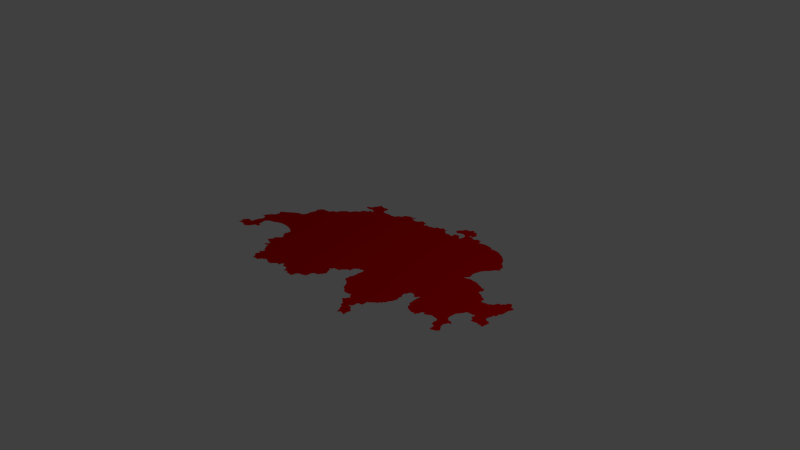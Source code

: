 # Source: schweiz.blend  (saved by Blender 2.63.0; exported with 4.5.12 LTS)
import bpy
from mathutils import Matrix  # noqa: F401  (used for matrix-valued properties, if any)

bpy.ops.wm.read_factory_settings(use_empty=True)
scene = bpy.context.scene
scene.name = 'Scene'

# ---- collections
col_collection_1 = bpy.data.collections.new('Collection 1'); scene.collection.children.link(col_collection_1)

# ---- materials (node trees are filled in below, after node groups)
mat_svgmat_001 = bpy.data.materials.new('SVGMat.001')
mat_svgmat_001.alpha_threshold = 0.0
mat_svgmat_001.use_transparent_shadow = False
mat_svgmat_001.diffuse_color = (0.6741, 0.0, 0.0, 1.0)
mat_svgmat_001.roughness = 0.5
mat_svgmat_001.line_color = (0.0, 0.0, 0.0, 1.0)

# ---- material node trees

# ---- world
world_world = bpy.data.worlds.new('World'); scene.world = world_world
world_world.color = (0.05088, 0.05088, 0.05088)
world_world.use_sun_shadow = False
world_world.sun_shadow_jitter_overblur = 0.0
world_world.cycles.sampling_method = 'MANUAL'
world_world.cycles.sample_map_resolution = 256

# ---- cameras
cam_camera = bpy.data.cameras.new('Camera')
cam_camera.clip_end = 100.0
cam_camera.lens = 35.0
cam_camera.sensor_width = 32.0
cam_camera.sensor_height = 18.0
cam_camera.ortho_scale = 7.314
cam_camera.dof.focus_distance = 0.0
cam_camera.dof.aperture_fstop = 128.0

# ---- lights
light_lamp = bpy.data.lights.new('Lamp', 'POINT')
light_lamp.transmission_factor = 0.0
light_lamp.cutoff_distance = 30.0
light_lamp.energy = 100.0
light_lamp.shadow_buffer_clip_start = 1.001
light_lamp.shadow_soft_size = 1.0
light_lamp.shadow_maximum_resolution = 0.006
light_lamp.use_absolute_resolution = True
light_lamp.cycles.use_multiple_importance_sampling = False

# ---- meshes
me_mesh = bpy.data.meshes.new('Mesh')
me_mesh.from_pydata([(0.4504, 1.393, 0.0), (0.431, 1.36, 0.0), (0.3621, 1.348, 0.0), (0.3416, 1.295, 0.0), (0.3028, 1.262, 0.0), (0.3032, 1.242, 0.0), (0.3036, 1.209, 0.0), (0.3614, 1.187, 0.0), (0.3693, 1.208, 0.0), (0.4354, 1.227, 0.0), (0.4831, 1.203, 0.0), (0.4946, 1.171, 0.0), (0.4968, 1.165, 0.0), (0.4824, 1.101, 0.0), (0.454, 1.104, 0.0), (0.44, 1.145, 0.0), (0.4084, 1.153, 0.0), (0.3585, 1.148, 0.0), (0.3449, 1.113, 0.0), (0.366, 1.092, 0.0), (0.328, 1.077, 0.0), (0.2917, 1.09, 0.0), (0.2669, 1.079, 0.0), (0.2418, 1.079, 0.0), (0.2238, 1.097, 0.0), (0.1994, 1.099, 0.0), (0.2052, 1.135, 0.0), (0.1872, 1.149, 0.0), (0.17, 1.142, 0.0), (0.1301, 1.163, 0.0), (0.1057, 1.155, 0.0), (0.09886, 1.13, 0.0), (0.06367, 1.126, 0.0), (0.03494, 1.115, 0.0), (0.0317, 1.089, 0.0), (0.01088, 1.079, 0.0), (-0.01067, 1.082, 0.0), (-0.03222, 1.075, 0.0), (-0.04227, 1.06, 0.0), (-0.05664, 1.06, 0.0), (-0.07459, 1.066, 0.0), (-0.1033, 1.066, 0.0), (-0.1313, 1.041, 0.0), (-0.1497, 1.058, 0.0), (-0.1425, 1.079, 0.0), (-0.1497, 1.101, 0.0), (-0.1787, 1.1, 0.0), (-0.2182, 1.117, 0.0), (-0.243, 1.102, 0.0), (-0.2639, 1.07, 0.0), (-0.2987, 1.045, 0.0), (-0.3421, 1.051, 0.0), (-0.3561, 1.062, 0.0), (-0.3781, 1.058, 0.0), (-0.387, 1.071, 0.0), (-0.3597, 1.099, 0.0), (-0.3597, 1.121, 0.0), (-0.3745, 1.108, 0.0), (-0.3863, 1.117, 0.0), (-0.4147, 1.087, 0.0), (-0.4316, 1.093, 0.0), (-0.4391, 1.107, 0.0), (-0.5357, 1.053, 0.0), (-0.5318, 1.01, 0.0), (-0.5971, 0.9799, 0.0), (-0.6, 0.9447, 0.0), (-0.6844, 0.9275, 0.0), (-0.7192, 0.9354, 0.0), (-0.791, 0.9231, 0.0), (-0.8467, 0.944, 0.0), (-0.8435, 0.9792, 0.0), (-0.8248, 1.018, 0.0), (-0.8776, 1.04, 0.0), (-0.9261, 1.024, 0.0), (-1.005, 1.045, 0.0), (-1.062, 0.9127, 0.0), (-1.114, 0.8883, 0.0), (-1.117, 0.8578, 0.0), (-1.046, 0.8506, 0.0), (-0.9828, 0.8646, 0.0), (-0.935, 0.8291, 0.0), (-0.9929, 0.8197, 0.0), (-1.001, 0.7845, 0.0), (-1.066, 0.7544, 0.0), (-1.077, 0.694, 0.0), (-1.131, 0.6642, 0.0), (-1.17, 0.5902, 0.0), (-1.217, 0.5802, 0.0), (-1.291, 0.5055, 0.0), (-1.297, 0.4592, 0.0), (-1.36, 0.4401, 0.0), (-1.374, 0.3956, 0.0), (-1.448, 0.3823, 0.0), (-1.499, 0.3823, 0.0), (-1.553, 0.3055, 0.0), (-1.53, 0.2775, 0.0), (-1.557, 0.1672, 0.0), (-1.546, 0.1144, 0.0), (-1.565, 0.09394, 0.0), (-1.567, 0.0925, 0.0), (-1.59, 0.06342, 0.0), (-1.642, 0.05911, 0.0), (-1.704, 0.0214, 0.0), (-1.867, -0.105, 0.0), (-1.835, -0.1492, 0.0), (-1.851, -0.2092, 0.0), (-1.896, -0.2454, 0.0), (-1.957, -0.3471, 0.0), (-1.901, -0.3478, 0.0), (-1.865, -0.3905, 0.0), (-1.905, -0.4885, 0.0), (-1.91, -0.5629, 0.0), (-1.989, -0.5546, 0.0), (-2.048, -0.6311, 0.0), (-2.013, -0.6448, 0.0), (-2.034, -0.6994, 0.0), (-1.938, -0.6882, 0.0), (-1.871, -0.7155, 0.0), (-1.816, -0.6735, 0.0), (-1.778, -0.6006, 0.0), (-1.719, -0.5905, 0.0), (-1.722, -0.546, 0.0), (-1.753, -0.5525, 0.0), (-1.77, -0.5151, 0.0), (-1.766, -0.4727, 0.0), (-1.783, -0.4656, 0.0), (-1.781, -0.4311, 0.0), (-1.735, -0.3848, 0.0), (-1.673, -0.3693, 0.0), (-1.61, -0.3345, 0.0), (-1.552, -0.3158, 0.0), (-1.472, -0.3119, 0.0), (-1.389, -0.3216, 0.0), (-1.304, -0.3524, 0.0), (-1.262, -0.3909, 0.0), (-1.271, -0.4164, 0.0), (-1.267, -0.4325, 0.0), (-1.285, -0.4559, 0.0), (-1.255, -0.5054, 0.0), (-1.216, -0.5349, 0.0), (-1.214, -0.5694, 0.0), (-1.277, -0.6311, 0.0), (-1.265, -0.6638, 0.0), (-1.273, -0.6882, 0.0), (-1.301, -0.7108, 0.0), (-1.293, -0.7381, 0.0), (-1.262, -0.741, 0.0), (-1.229, -0.7651, 0.0), (-1.198, -0.7629, 0.0), (-1.185, -0.7899, 0.0), (-1.218, -0.8107, 0.0), (-1.224, -0.8426, 0.0), (-1.191, -0.847, 0.0), (-1.17, -0.8261, 0.0), (-1.148, -0.839, 0.0), (-1.156, -0.8545, 0.0), (-1.128, -0.8836, 0.0), (-1.101, -0.927, 0.0), (-1.069, -0.9385, 0.0), (-1.07, -0.9866, 0.0), (-1.096, -0.9892, 0.0), (-1.105, -1.009, 0.0), (-1.069, -1.017, 0.0), (-1.066, -1.033, 0.0), (-1.079, -1.063, 0.0), (-1.077, -1.089, 0.0), (-1.035, -1.122, 0.0), (-1.025, -1.161, 0.0), (-0.9929, -1.152, 0.0), (-0.9613, -1.149, 0.0), (-0.9343, -1.159, 0.0), (-0.9282, -1.131, 0.0), (-0.9088, -1.119, 0.0), (-0.9081, -1.099, 0.0), (-0.879, -1.095, 0.0), (-0.8539, -1.07, 0.0), (-0.8395, -1.069, 0.0), (-0.828, -1.088, 0.0), (-0.8072, -1.086, 0.0), (-0.7677, -1.102, 0.0), (-0.7239, -1.095, 0.0), (-0.6991, -1.06, 0.0), (-0.6614, -1.033, 0.0), (-0.6205, -1.045, 0.0), (-0.6269, -1.02, 0.0), (-0.6082, -0.9834, 0.0), (-0.5906, -0.9831, 0.0), (-0.5731, -1.023, 0.0), (-0.5526, -1.029, 0.0), (-0.549, -1.02, 0.0), (-0.5012, -1.02, 0.0), (-0.4732, -1.048, 0.0), (-0.4754, -1.07, 0.0), (-0.4542, -1.088, 0.0), (-0.4161, -1.066, 0.0), (-0.4043, -1.082, 0.0), (-0.3716, -1.097, 0.0), (-0.3508, -1.085, 0.0), (-0.3411, -1.093, 0.0), (-0.3062, -1.098, 0.0), (-0.3019, -1.08, 0.0), (-0.2919, -1.053, 0.0), (-0.2944, -1.042, 0.0), (-0.2732, -1.005, 0.0), (-0.2376, -0.9931, 0.0), (-0.2093, -0.9924, 0.0), (-0.1931, -0.9759, 0.0), (-0.1719, -0.9766, 0.0), (-0.1629, -0.9403, 0.0), (-0.1608, -0.894, 0.0), (-0.1421, -0.8559, 0.0), (-0.1213, -0.8602, 0.0), (-0.0807, -0.838, 0.0), (-0.06346, -0.8064, 0.0), (-0.04551, -0.7974, 0.0), (-0.04802, -0.7877, 0.0), (-0.05089, -0.7723, 0.0), (-0.02432, -0.755, 0.0), (-0.03868, -0.7424, 0.0), (-0.06095, -0.7015, 0.0), (-0.07064, -0.6685, 0.0), (-0.07495, -0.6559, 0.0), (-0.09147, -0.6613, 0.0), (-0.1026, -0.6516, 0.0), (-0.07424, -0.6318, 0.0), (-0.05987, -0.5974, 0.0), (-0.02863, -0.6053, 0.0), (-0.01534, -0.5931, 0.0), (0.01483, -0.5956, 0.0), (0.03278, -0.5514, 0.0), (0.05541, -0.5334, 0.0), (0.07911, -0.5008, 0.0), (0.1114, -0.5051, 0.0), (0.1236, -0.4613, 0.0), (0.1093, -0.462, 0.0), (0.1301, -0.4214, 0.0), (0.1527, -0.4139, 0.0), (0.1581, -0.3981, 0.0), (0.1886, -0.3927, 0.0), (0.2044, -0.3941, 0.0), (0.2307, -0.3722, 0.0), (0.2515, -0.4088, 0.0), (0.2472, -0.4401, 0.0), (0.2407, -0.4842, 0.0), (0.2483, -0.5029, 0.0), (0.2465, -0.5381, 0.0), (0.2439, -0.5679, 0.0), (0.2249, -0.5931, 0.0), (0.2353, -0.6293, 0.0), (0.2263, -0.6595, 0.0), (0.2504, -0.6911, 0.0), (0.2834, -0.699, 0.0), (0.3283, -0.736, 0.0), (0.3474, -0.7715, 0.0), (0.3747, -0.8193, 0.0), (0.4185, -0.8405, 0.0), (0.4336, -0.8613, 0.0), (0.4616, -0.8793, 0.0), (0.4921, -0.8811, 0.0), (0.5273, -0.8742, 0.0), (0.5546, -0.8732, 0.0), (0.5693, -0.8599, 0.0), (0.5725, -0.8861, 0.0), (0.6135, -0.9206, 0.0), (0.5919, -0.9371, 0.0), (0.583, -0.9676, 0.0), (0.5517, -0.9945, 0.0), (0.5736, -1.007, 0.0), (0.5988, -1.025, 0.0), (0.6174, -1.045, 0.0), (0.6275, -1.051, 0.0), (0.6447, -1.051, 0.0), (0.6426, -1.073, 0.0), (0.658, -1.103, 0.0), (0.6709, -1.104, 0.0), (0.6957, -1.126, 0.0), (0.7, -1.153, 0.0), (0.7119, -1.162, 0.0), (0.7244, -1.179, 0.0), (0.7295, -1.201, 0.0), (0.7374, -1.214, 0.0), (0.7341, -1.22, 0.0), (0.741, -1.225, 0.0), (0.7499, -1.223, 0.0), (0.7672, -1.197, 0.0), (0.7812, -1.195, 0.0), (0.792, -1.208, 0.0), (0.8031, -1.207, 0.0), (0.8124, -1.197, 0.0), (0.8228, -1.21, 0.0), (0.8379, -1.216, 0.0), (0.8448, -1.205, 0.0), (0.8408, -1.191, 0.0), (0.8315, -1.187, 0.0), (0.8358, -1.178, 0.0), (0.8315, -1.148, 0.0), (0.8426, -1.128, 0.0), (0.8465, -1.11, 0.0), (0.8272, -1.092, 0.0), (0.8052, -1.082, 0.0), (0.7963, -1.066, 0.0), (0.7772, -1.046, 0.0), (0.7596, -1.041, 0.0), (0.7399, -1.054, 0.0), (0.737, -1.033, 0.0), (0.7672, -1.023, 0.0), (0.7722, -0.9723, 0.0), (0.7654, -0.9536, 0.0), (0.7826, -0.9324, 0.0), (0.8336, -0.926, 0.0), (0.8286, -0.894, 0.0), (0.8394, -0.8692, 0.0), (0.8207, -0.8556, 0.0), (0.8667, -0.8182, 0.0), (0.8968, -0.7866, 0.0), (0.9256, -0.7744, 0.0), (0.9385, -0.7381, 0.0), (0.9607, -0.7342, 0.0), (0.9611, -0.7137, 0.0), (0.9726, -0.6997, 0.0), (0.9844, -0.7033, 0.0), (0.9923, -0.6523, 0.0), (1.017, -0.6218, 0.0), (1.023, -0.5877, 0.0), (1.036, -0.5568, 0.0), (1.017, -0.5173, 0.0), (1.023, -0.4713, 0.0), (1.002, -0.4437, 0.0), (0.9956, -0.4088, 0.0), (1.017, -0.3769, 0.0), (1.03, -0.3327, 0.0), (1.067, -0.3298, 0.0), (1.102, -0.3377, 0.0), (1.112, -0.3693, 0.0), (1.144, -0.3664, 0.0), (1.171, -0.3255, 0.0), (1.185, -0.3298, 0.0), (1.176, -0.36, 0.0), (1.178, -0.3977, 0.0), (1.18, -0.4376, 0.0), (1.188, -0.4713, 0.0), (1.187, -0.5079, 0.0), (1.219, -0.5273, 0.0), (1.225, -0.5629, 0.0), (1.247, -0.5887, 0.0), (1.284, -0.6074, 0.0), (1.344, -0.6243, 0.0), (1.377, -0.616, 0.0), (1.408, -0.6318, 0.0), (1.413, -0.6031, 0.0), (1.428, -0.5755, 0.0), (1.431, -0.5496, 0.0), (1.455, -0.5212, 0.0), (1.46, -0.5413, 0.0), (1.477, -0.5525, 0.0), (1.501, -0.5439, 0.0), (1.526, -0.5342, 0.0), (1.534, -0.5198, 0.0), (1.557, -0.5101, 0.0), (1.578, -0.5105, 0.0), (1.611, -0.5184, 0.0), (1.641, -0.5162, 0.0), (1.666, -0.5363, 0.0), (1.668, -0.5607, 0.0), (1.665, -0.592, 0.0), (1.676, -0.6311, 0.0), (1.713, -0.6383, 0.0), (1.731, -0.6613, 0.0), (1.724, -0.7094, 0.0), (1.742, -0.7184, 0.0), (1.762, -0.7187, 0.0), (1.781, -0.7083, 0.0), (1.808, -0.7001, 0.0), (1.838, -0.6688, 0.0), (1.834, -0.653, 0.0), (1.817, -0.6361, 0.0), (1.802, -0.6085, 0.0), (1.791, -0.6067, 0.0), (1.785, -0.5952, 0.0), (1.789, -0.5808, 0.0), (1.776, -0.5647, 0.0), (1.781, -0.536, 0.0), (1.792, -0.527, 0.0), (1.8, -0.4903, 0.0), (1.81, -0.4896, 0.0), (1.827, -0.49, 0.0), (1.83, -0.4623, 0.0), (1.809, -0.4569, 0.0), (1.794, -0.4437, 0.0), (1.763, -0.4487, 0.0), (1.75, -0.4404, 0.0), (1.747, -0.4311, 0.0), (1.726, -0.4185, 0.0), (1.722, -0.3945, 0.0), (1.717, -0.3657, 0.0), (1.725, -0.3388, 0.0), (1.716, -0.3273, 0.0), (1.729, -0.3011, 0.0), (1.721, -0.2989, 0.0), (1.729, -0.2788, 0.0), (1.743, -0.2691, 0.0), (1.747, -0.2537, 0.0), (1.762, -0.2289, 0.0), (1.779, -0.2181, 0.0), (1.776, -0.203, 0.0), (1.792, -0.1772, 0.0), (1.808, -0.17, 0.0), (1.841, -0.174, 0.0), (1.854, -0.1668, 0.0), (1.873, -0.1772, 0.0), (1.876, -0.1675, 0.0), (1.895, -0.1503, 0.0), (1.9, -0.1743, 0.0), (1.895, -0.2127, 0.0), (1.905, -0.2264, 0.0), (1.938, -0.2418, 0.0), (1.929, -0.2476, 0.0), (1.937, -0.2566, 0.0), (1.935, -0.2734, 0.0), (1.968, -0.2702, 0.0), (1.979, -0.2767, 0.0), (2.014, -0.2576, 0.0), (2.018, -0.2706, 0.0), (2.04, -0.2601, 0.0), (2.048, -0.2727, 0.0), (2.059, -0.2734, 0.0), (2.077, -0.2601, 0.0), (2.094, -0.2831, 0.0), (2.115, -0.2681, 0.0), (2.115, -0.2347, 0.0), (2.124, -0.1758, 0.0), (2.105, -0.151, 0.0), (2.072, -0.1467, 0.0), (2.036, -0.1284, 0.0), (2.036, -0.09065, 0.0), (2.057, -0.03426, 0.0), (2.046, -0.02888, 0.0), (2.052, -0.01128, 0.0), (2.077, -0.01092, 0.0), (2.083, 0.001648, 0.0), (2.074, 0.04402, 0.0), (2.101, 0.06952, 0.0), (2.101, 0.08532, 0.0), (2.101, 0.08532, 0.0), (2.105, 0.1105, 0.0), (2.104, 0.1496, 0.0), (2.104, 0.1776, 0.0), (2.114, 0.1984, 0.0), (2.127, 0.2293, 0.0), (2.13, 0.2437, 0.0), (2.1, 0.2634, 0.0), (2.075, 0.2595, 0.0), (2.069, 0.2911, 0.0), (2.052, 0.3037, 0.0), (2.039, 0.3227, 0.0), (2.019, 0.3159, 0.0), (1.992, 0.3037, 0.0), (1.994, 0.2713, 0.0), (1.964, 0.2494, 0.0), (1.951, 0.2218, 0.0), (1.922, 0.2286, 0.0), (1.911, 0.2042, 0.0), (1.885, 0.1514, 0.0), (1.864, 0.1525, 0.0), (1.852, 0.1399, 0.0), (1.843, 0.1252, 0.0), (1.811, 0.1306, 0.0), (1.8, 0.1144, 0.0), (1.783, 0.1212, 0.0), (1.772, 0.1187, 0.0), (1.762, 0.1029, 0.0), (1.746, 0.1277, 0.0), (1.743, 0.1449, 0.0), (1.744, 0.1668, 0.0), (1.727, 0.1852, 0.0), (1.702, 0.1866, 0.0), (1.656, 0.2196, 0.0), (1.618, 0.2379, 0.0), (1.597, 0.2394, 0.0), (1.586, 0.2742, 0.0), (1.609, 0.2983, 0.0), (1.607, 0.3227, 0.0), (1.586, 0.3295, 0.0), (1.593, 0.3493, 0.0), (1.586, 0.3586, 0.0), (1.558, 0.3475, 0.0), (1.533, 0.3547, 0.0), (1.51, 0.3715, 0.0), (1.487, 0.3679, 0.0), (1.478, 0.3852, 0.0), (1.456, 0.3852, 0.0), (1.446, 0.3945, 0.0), (1.424, 0.3988, 0.0), (1.4, 0.4064, 0.0), (1.379, 0.4039, 0.0), (1.35, 0.4024, 0.0), (1.322, 0.4107, 0.0), (1.29, 0.4049, 0.0), (1.27, 0.3931, 0.0), (1.234, 0.3841, 0.0), (1.225, 0.3942, 0.0), (1.253, 0.4179, 0.0), (1.269, 0.4376, 0.0), (1.267, 0.4649, 0.0), (1.251, 0.5008, 0.0), (1.248, 0.5489, 0.0), (1.265, 0.5978, 0.0), (1.267, 0.6215, 0.0), (1.287, 0.6617, 0.0), (1.298, 0.6797, 0.0), (1.308, 0.6955, 0.0), (1.343, 0.7278, 0.0), (1.352, 0.7529, 0.0), (1.362, 0.7676, 0.0), (1.377, 0.7856, 0.0), (1.394, 0.8018, 0.0), (1.423, 0.8197, 0.0), (1.414, 0.8463, 0.0), (1.402, 0.8467, 0.0), (1.399, 0.8775, 0.0), (1.406, 0.8908, 0.0), (1.401, 0.9063, 0.0), (1.382, 0.9192, 0.0), (1.37, 0.9429, 0.0), (1.35, 0.9519, 0.0), (1.327, 0.9648, 0.0), (1.296, 1.031, 0.0), (1.267, 1.065, 0.0), (1.196, 1.121, 0.0), (1.113, 1.163, 0.0), (1.086, 1.171, 0.0), (1.059, 1.179, 0.0), (1.001, 1.179, 0.0), (0.9252, 1.203, 0.0), (0.8555, 1.21, 0.0), (0.8056, 1.206, 0.0), (0.7647, 1.187, 0.0), (0.7381, 1.198, 0.0), (0.7327, 1.226, 0.0), (0.7395, 1.242, 0.0), (0.6562, 1.242, 0.0), (0.6562, 1.228, 0.0), (0.6314, 1.21, 0.0), (0.5812, 1.227, 0.0), (0.5812, 1.242, 0.0), (0.5808, 1.266, 0.0), (0.5944, 1.302, 0.0), (0.5794, 1.331, 0.0), (0.5546, 1.344, 0.0), (0.5363, 1.38, 0.0), (0.4903, 1.368, 0.0), (0.4824, 1.393, 0.0), (0.5474, 1.26, 0.0), (0.5571, 1.256, 0.0), (0.5639, 1.245, 0.0), (0.5636, 1.242, 0.0), (0.5625, 1.236, 0.0), (0.5503, 1.235, 0.0), (0.5424, 1.224, 0.0), (0.5316, 1.228, 0.0), (0.5417, 1.242, 0.0), (0.5424, 1.243, 0.0), (0.5323, 1.254, 0.0), (0.9744, 1.184, 0.0), (0.9938, 1.172, 0.0), (0.9934, 1.171, 0.0), (0.9877, 1.159, 0.0), (0.969, 1.171, 0.0), (0.969, 1.171, 0.0)], [], [(1, 551, 0), (1, 550, 551), (550, 548, 549), (1, 548, 550), (2, 548, 1), (3, 548, 2), (3, 547, 548), (3, 546, 547), (3, 545, 546), (4, 545, 3), (4, 552, 545), (552, 553, 545), (553, 544, 545), (5, 552, 4), (5, 562, 552), (554, 544, 553), (5, 561, 562), (555, 544, 554), (5, 560, 561), (6, 560, 5), (6, 9, 560), (9, 559, 560), (556, 544, 555), (556, 543, 544), (541, 539, 540), (541, 538, 539), (557, 543, 556), (558, 543, 557), (542, 538, 541), (9, 558, 559), (558, 542, 543), (6, 8, 9), (10, 558, 9), (542, 537, 538), (10, 542, 558), (10, 537, 542), (535, 533, 534), (7, 8, 6), (536, 533, 535), (536, 563, 533), (563, 532, 533), (11, 537, 10), (11, 536, 537), (11, 563, 536), (11, 568, 563), (564, 532, 563), (564, 531, 532), (564, 530, 531), (565, 530, 564), (12, 568, 11), (12, 567, 568), (566, 530, 565), (566, 529, 530), (12, 566, 567), (13, 566, 12), (30, 28, 29), (566, 528, 529), (13, 528, 566), (31, 28, 30), (17, 15, 16), (28, 26, 27), (18, 15, 17), (18, 14, 15), (31, 26, 28), (31, 25, 26), (32, 25, 31), (33, 25, 32), (57, 55, 56), (13, 527, 528), (48, 46, 47), (59, 57, 58), (34, 25, 33), (19, 14, 18), (59, 55, 57), (62, 60, 61), (19, 13, 14), (49, 46, 48), (46, 44, 45), (19, 527, 13), (49, 44, 46), (34, 24, 25), (59, 54, 55), (34, 23, 24), (62, 59, 60), (20, 527, 19), (22, 20, 21), (35, 23, 34), (62, 54, 59), (37, 35, 36), (49, 43, 44), (37, 23, 35), (37, 22, 23), (37, 20, 22), (37, 527, 20), (38, 527, 37), (62, 53, 54), (50, 43, 49), (41, 39, 40), (42, 39, 41), (38, 526, 527), (53, 51, 52), (42, 38, 39), (42, 526, 38), (62, 51, 53), (50, 42, 43), (63, 51, 62), (63, 50, 51), (75, 73, 74), (63, 42, 50), (63, 526, 42), (73, 71, 72), (63, 525, 526), (75, 71, 73), (75, 70, 71), (64, 525, 63), (65, 525, 64), (75, 69, 70), (65, 524, 525), (65, 523, 524), (66, 523, 65), (75, 68, 69), (66, 522, 523), (68, 66, 67), (68, 522, 66), (75, 522, 68), (75, 521, 522), (76, 521, 75), (76, 520, 521), (76, 519, 520), (77, 79, 76), (79, 519, 76), (79, 518, 519), (77, 78, 79), (80, 518, 79), (80, 517, 518), (80, 516, 517), (81, 516, 80), (82, 516, 81), (82, 515, 516), (82, 514, 515), (82, 513, 514), (83, 513, 82), (83, 512, 513), (84, 512, 83), (84, 511, 512), (84, 510, 511), (84, 509, 510), (85, 509, 84), (85, 508, 509), (86, 508, 85), (86, 507, 508), (86, 506, 507), (86, 505, 506), (87, 505, 86), (88, 505, 87), (88, 504, 505), (89, 504, 88), (89, 503, 504), (89, 502, 503), (90, 502, 89), (91, 502, 90), (91, 501, 502), (91, 500, 501), (497, 495, 496), (494, 492, 493), (498, 495, 497), (495, 492, 494), (498, 492, 495), (498, 491, 492), (92, 500, 91), (498, 490, 491), (92, 499, 500), (499, 490, 498), (499, 489, 490), (499, 488, 489), (92, 488, 499), (94, 92, 93), (94, 488, 92), (488, 486, 487), (94, 486, 488), (485, 483, 484), (94, 485, 486), (485, 482, 483), (94, 482, 485), (94, 481, 482), (94, 480, 481), (455, 453, 454), (456, 453, 455), (95, 480, 94), (457, 453, 456), (457, 452, 453), (95, 479, 480), (457, 451, 452), (96, 479, 95), (96, 478, 479), (458, 451, 457), (451, 449, 450), (458, 449, 451), (459, 449, 458), (459, 448, 449), (96, 477, 478), (96, 476, 477), (459, 447, 448), (461, 459, 460), (461, 447, 459), (96, 475, 476), (462, 447, 461), (462, 446, 447), (96, 474, 475), (96, 473, 474), (462, 445, 446), (97, 473, 96), (97, 472, 473), (464, 462, 463), (464, 445, 462), (464, 444, 445), (97, 471, 472), (465, 444, 464), (467, 465, 466), (97, 470, 471), (467, 444, 465), (469, 467, 468), (470, 467, 469), (98, 470, 97), (470, 444, 467), (470, 443, 444), (98, 443, 470), (99, 443, 98), (100, 443, 99), (100, 442, 443), (100, 441, 442), (100, 440, 441), (101, 440, 100), (102, 440, 101), (102, 439, 440), (103, 439, 102), (103, 437, 439), (437, 438, 439), (103, 436, 437), (103, 435, 436), (103, 434, 435), (103, 433, 434), (104, 433, 103), (104, 432, 433), (104, 411, 432), (411, 431, 432), (105, 411, 104), (105, 408, 411), (408, 410, 411), (412, 431, 411), (412, 430, 431), (105, 406, 408), (406, 407, 408), (409, 410, 408), (105, 405, 406), (413, 430, 412), (413, 429, 430), (105, 404, 405), (105, 403, 404), (106, 403, 105), (414, 429, 413), (106, 402, 403), (415, 429, 414), (106, 401, 402), (415, 426, 429), (426, 428, 429), (416, 426, 415), (107, 130, 106), (130, 131, 106), (131, 401, 106), (417, 421, 416), (421, 426, 416), (131, 400, 401), (418, 421, 417), (418, 419, 421), (419, 420, 421), (422, 423, 421), (423, 426, 421), (424, 426, 423), (424, 425, 426), (427, 428, 426), (131, 399, 400), (131, 398, 399), (131, 397, 398), (131, 396, 397), (132, 335, 131), (335, 396, 131), (107, 129, 130), (133, 335, 132), (133, 331, 335), (331, 332, 335), (332, 334, 335), (336, 396, 335), (336, 395, 396), (133, 330, 331), (337, 395, 336), (133, 329, 330), (107, 108, 129), (108, 128, 129), (333, 334, 332), (337, 394, 395), (109, 128, 108), (134, 240, 133), (240, 329, 133), (338, 394, 337), (338, 393, 394), (109, 127, 128), (134, 238, 240), (238, 239, 240), (241, 329, 240), (241, 328, 329), (109, 126, 127), (110, 126, 109), (135, 238, 134), (135, 237, 238), (338, 392, 393), (339, 392, 338), (135, 236, 237), (242, 328, 241), (242, 327, 328), (135, 235, 236), (136, 235, 135), (339, 391, 392), (136, 234, 235), (110, 125, 126), (339, 390, 391), (137, 234, 136), (340, 390, 339), (243, 327, 242), (340, 389, 390), (243, 326, 327), (389, 387, 388), (340, 387, 389), (138, 234, 137), (340, 386, 387), (234, 232, 233), (138, 231, 234), (231, 232, 234), (340, 385, 386), (110, 124, 125), (243, 325, 326), (341, 384, 340), (384, 385, 340), (110, 123, 124), (244, 325, 243), (111, 123, 110), (341, 383, 384), (341, 358, 383), (358, 359, 383), (359, 382, 383), (138, 230, 231), (245, 325, 244), (139, 230, 138), (342, 358, 341), (342, 352, 358), (352, 357, 358), (360, 361, 359), (361, 382, 359), (111, 122, 123), (362, 382, 361), (245, 324, 325), (352, 356, 357), (342, 351, 352), (353, 356, 352), (362, 381, 382), (343, 351, 342), (139, 229, 230), (353, 355, 356), (140, 229, 139), (362, 380, 381), (363, 380, 362), (246, 324, 245), (354, 355, 353), (122, 120, 121), (343, 350, 351), (140, 227, 229), (227, 228, 229), (111, 120, 122), (113, 111, 112), (246, 323, 324), (364, 380, 363), (113, 120, 111), (344, 350, 343), (364, 379, 380), (247, 323, 246), (141, 227, 140), (344, 349, 350), (364, 378, 379), (247, 322, 323), (345, 349, 344), (113, 119, 120), (365, 378, 364), (141, 225, 227), (225, 226, 227), (248, 322, 247), (365, 377, 378), (141, 224, 225), (113, 118, 119), (345, 347, 349), (347, 348, 349), (365, 376, 377), (346, 347, 345), (365, 375, 376), (248, 321, 322), (249, 321, 248), (114, 118, 113), (142, 224, 141), (366, 375, 365), (142, 223, 224), (366, 374, 375), (367, 374, 366), (115, 118, 114), (142, 222, 223), (249, 319, 321), (319, 320, 321), (367, 373, 374), (222, 220, 221), (250, 319, 249), (142, 220, 222), (368, 373, 367), (143, 220, 142), (143, 219, 220), (368, 372, 373), (115, 116, 118), (116, 117, 118), (144, 219, 143), (251, 319, 250), (252, 319, 251), (252, 318, 319), (368, 371, 372), (144, 218, 219), (368, 370, 371), (369, 370, 368), (145, 218, 144), (252, 317, 318), (252, 316, 317), (253, 316, 252), (146, 218, 145), (253, 315, 316), (147, 148, 146), (148, 218, 146), (148, 217, 218), (148, 216, 217), (149, 216, 148), (254, 315, 253), (149, 215, 216), (254, 314, 315), (254, 313, 314), (149, 214, 215), (150, 214, 149), (150, 213, 214), (150, 212, 213), (151, 153, 150), (153, 212, 150), (254, 312, 313), (255, 312, 254), (151, 152, 153), (154, 212, 153), (154, 210, 212), (210, 211, 212), (155, 210, 154), (256, 312, 255), (156, 210, 155), (256, 261, 312), (261, 311, 312), (156, 209, 210), (256, 260, 261), (262, 311, 261), (257, 259, 256), (259, 260, 256), (262, 310, 311), (257, 258, 259), (157, 209, 156), (263, 310, 262), (157, 208, 209), (263, 309, 310), (264, 309, 263), (264, 308, 309), (158, 208, 157), (264, 307, 308), (265, 307, 264), (159, 208, 158), (159, 206, 208), (206, 207, 208), (265, 306, 307), (266, 306, 265), (266, 305, 306), (159, 186, 206), (186, 205, 206), (159, 185, 186), (187, 189, 186), (189, 204, 186), (204, 205, 186), (159, 184, 185), (160, 184, 159), (161, 184, 160), (189, 203, 204), (267, 305, 266), (189, 190, 203), (190, 202, 203), (268, 305, 267), (162, 184, 161), (163, 184, 162), (163, 182, 184), (182, 183, 184), (187, 188, 189), (191, 202, 190), (268, 304, 305), (269, 304, 268), (163, 181, 182), (269, 303, 304), (164, 181, 163), (303, 301, 302), (191, 201, 202), (270, 271, 269), (271, 303, 269), (303, 300, 301), (192, 201, 191), (272, 303, 271), (192, 194, 201), (194, 200, 201), (272, 300, 303), (164, 176, 181), (176, 180, 181), (165, 176, 164), (272, 299, 300), (192, 193, 194), (195, 200, 194), (165, 175, 176), (177, 178, 176), (178, 180, 176), (165, 174, 175), (273, 299, 272), (195, 197, 200), (197, 199, 200), (196, 197, 195), (273, 298, 299), (198, 199, 197), (179, 180, 178), (166, 173, 165), (173, 174, 165), (273, 297, 298), (166, 172, 173), (274, 297, 273), (275, 297, 274), (275, 296, 297), (166, 171, 172), (167, 171, 166), (276, 296, 275), (276, 295, 296), (167, 168, 171), (168, 169, 171), (169, 170, 171), (276, 294, 295), (277, 294, 276), (278, 294, 277), (278, 293, 294), (279, 293, 278), (279, 285, 293), (285, 292, 293), (285, 288, 292), (288, 291, 292), (279, 284, 285), (286, 288, 285), (279, 283, 284), (286, 287, 288), (289, 291, 288), (280, 283, 279), (289, 290, 291), (281, 283, 280), (282, 283, 281)])
me_mesh.materials.append(mat_svgmat_001)
me_mesh.use_remesh_preserve_volume = False
me_mesh.use_remesh_preserve_attributes = False
me_mesh.use_mirror_vertex_groups = False
me_mesh.update()

# ---- objects
ob_curve = bpy.data.objects.new('Curve', me_mesh)
ob_lamp = bpy.data.objects.new('Lamp', light_lamp)
ob_camera = bpy.data.objects.new('Camera', cam_camera)

# ---- transforms, parenting, visibility, modifiers, constraints
ob_curve.location = (0.0, 0.0, 0.002708)
ob_curve.lineart.crease_threshold = 0.0
ob_lamp.location = (4.076, 1.005, 5.904)
ob_lamp.rotation_euler = (0.6503, 0.05522, 1.866)
ob_lamp.lock_rotations_4d = False
ob_lamp.empty_display_type = 'ARROWS'
ob_lamp.color = (0.0, 0.0, 0.0, 0.0)
ob_lamp.lineart.crease_threshold = 0.0
ob_camera.location = (7.481, -6.508, 5.344)
ob_camera.rotation_euler = (1.109, 0.01082, 0.8149)
ob_camera.lock_rotations_4d = False
ob_camera.empty_display_type = 'ARROWS'
ob_camera.color = (0.0, 0.0, 0.0, 0.0)
ob_camera.display_type = 'WIRE'
ob_camera.lineart.crease_threshold = 0.0

# ---- collection membership
col_collection_1.objects.link(ob_curve)
col_collection_1.objects.link(ob_lamp)
col_collection_1.objects.link(ob_camera)

# ---- scene / render settings (as saved in the file)
scene.camera = ob_camera
scene.frame_start = 1; scene.frame_end = 250; scene.frame_set(1)
scene.render.engine = 'BLENDER_EEVEE_NEXT'
scene.render.image_settings.color_mode = 'RGB'
scene.render.image_settings.compression = 90
scene.render.resolution_percentage = 50
scene.render.dither_intensity = 0.0
scene.render.bake_margin = 2
scene.render.bake_bias = 0.0
scene.cycles.use_denoising = False
scene.cycles.samples = 10
scene.cycles.sampling_pattern = 'TABULATED_SOBOL'
scene.cycles.light_sampling_threshold = 0.0
scene.cycles.use_adaptive_sampling = False
scene.cycles.use_light_tree = False
scene.cycles.blur_glossy = 0.0
scene.cycles.volume_bounces = 1
scene.cycles.pixel_filter_type = 'GAUSSIAN'
scene.cycles.sample_clamp_indirect = 0.0
scene.view_settings.view_transform = 'Standard'
bpy.context.view_layer.update()
